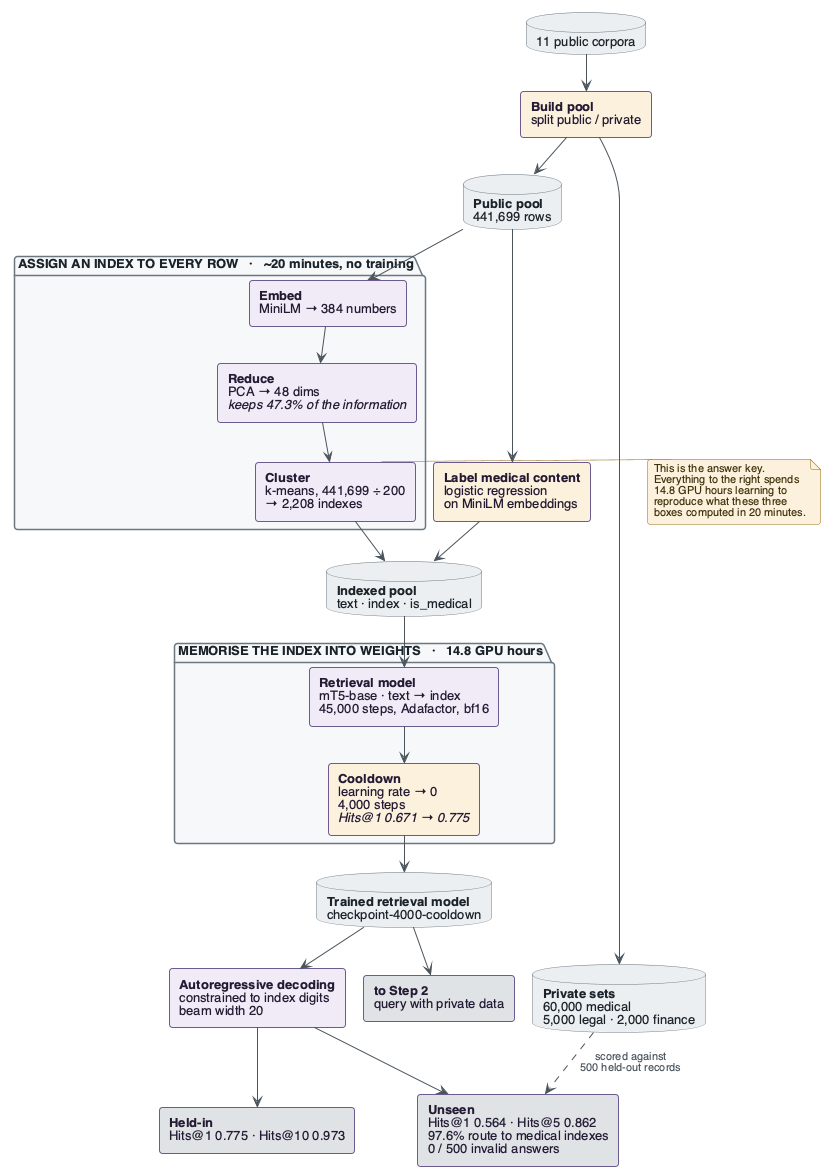

The diagram above was rendered by PlantUML. Its source (embedded in the PNG):
@startuml step1_overview
!pragma layout smetana
' Step 1 end to end: raw corpora become an index, the index becomes weights.
' Avoid "--" in labels (strikethrough) and ** across line breaks (will not close).

skinparam backgroundColor #FFFFFF
skinparam shadowing false
skinparam defaultFontName Helvetica
skinparam defaultFontSize 13
skinparam ArrowColor #4a545c
skinparam ArrowFontColor #4a545c
skinparam ArrowFontSize 11
skinparam roundCorner 6

skinparam rectangle {
  BorderColor #6b5b8e
  BackgroundColor #f0ebf6
  FontColor #241a33
  BorderThickness 1
}
skinparam database {
  BorderColor #6b7780
  BackgroundColor #eceff1
  FontColor #1a222a
}
skinparam package {
  BorderColor #6b7780
  BackgroundColor #f7f8f9
  FontColor #1a222a
  FontStyle bold
}
skinparam note {
  BorderColor #96690f
  BackgroundColor #fbf1dc
  FontColor #40300a
  FontSize 11
}

database "11 public corpora" as RAW
rectangle "**Build pool**\nsplit public / private" as BP #fbf1dc

database "**Public pool**\n441,699 rows" as PUB
database "**Private sets**\n60,000 medical\n5,000 legal · 2,000 finance" as PRV

package "ASSIGN AN INDEX TO EVERY ROW   ·   ~20 minutes, no training" as IDX {
  rectangle "**Embed**\nMiniLM → 384 numbers" as EMB
  rectangle "**Reduce**\nPCA → 48 dims\n//keeps 47.3% of the information//" as RED
  rectangle "**Cluster**\nk-means, 441,699 ÷ 200\n→ 2,208 indexes" as KM
  EMB -down-> RED
  RED -down-> KM
}

rectangle "**Label medical content**\nlogistic regression\non MiniLM embeddings" as MED #fbf1dc

database "**Indexed pool**\ntext · index · is_medical" as POOL

package "MEMORISE THE INDEX INTO WEIGHTS   ·   14.8 GPU hours" as TRAIN {
  rectangle "**Retrieval model**\nmT5-base · text → index\n45,000 steps, Adafactor, bf16" as DSI
  rectangle "**Cooldown**\nlearning rate → 0\n4,000 steps\n//Hits@1 0.671 → 0.775//" as CD #fbf1dc
  DSI -down-> CD
}

database "**Trained retrieval model**\ncheckpoint-4000-cooldown" as CKPT

rectangle "**Autoregressive decoding**\nconstrained to index digits\nbeam width 20" as EV
rectangle "**Held-in**\nHits@1 0.775 · Hits@10 0.973" as S1 #dfe3e6
rectangle "**Unseen**\nHits@1 0.564 · Hits@5 0.862\n97.6% route to medical indexes\n0 / 500 invalid answers" as S2 #dfe3e6
rectangle "**to Step 2**\nquery with private data" as NEXT #dfe3e6

RAW -down-> BP
BP -down-> PUB
BP -down-> PRV
PUB -down-> EMB
PUB -down-> MED
KM -down-> POOL
MED -down-> POOL
POOL -down-> DSI
CD -down-> CKPT
CKPT -down-> EV
EV -down-> S1
EV -down-> S2
CKPT -down-> NEXT
PRV .down.> S2 : "scored against\n500 held-out records"

note right of KM
  This is the answer key.
  Everything to the right spends
  14.8 GPU hours learning to
  reproduce what these three
  boxes computed in 20 minutes.
end note

@enduml